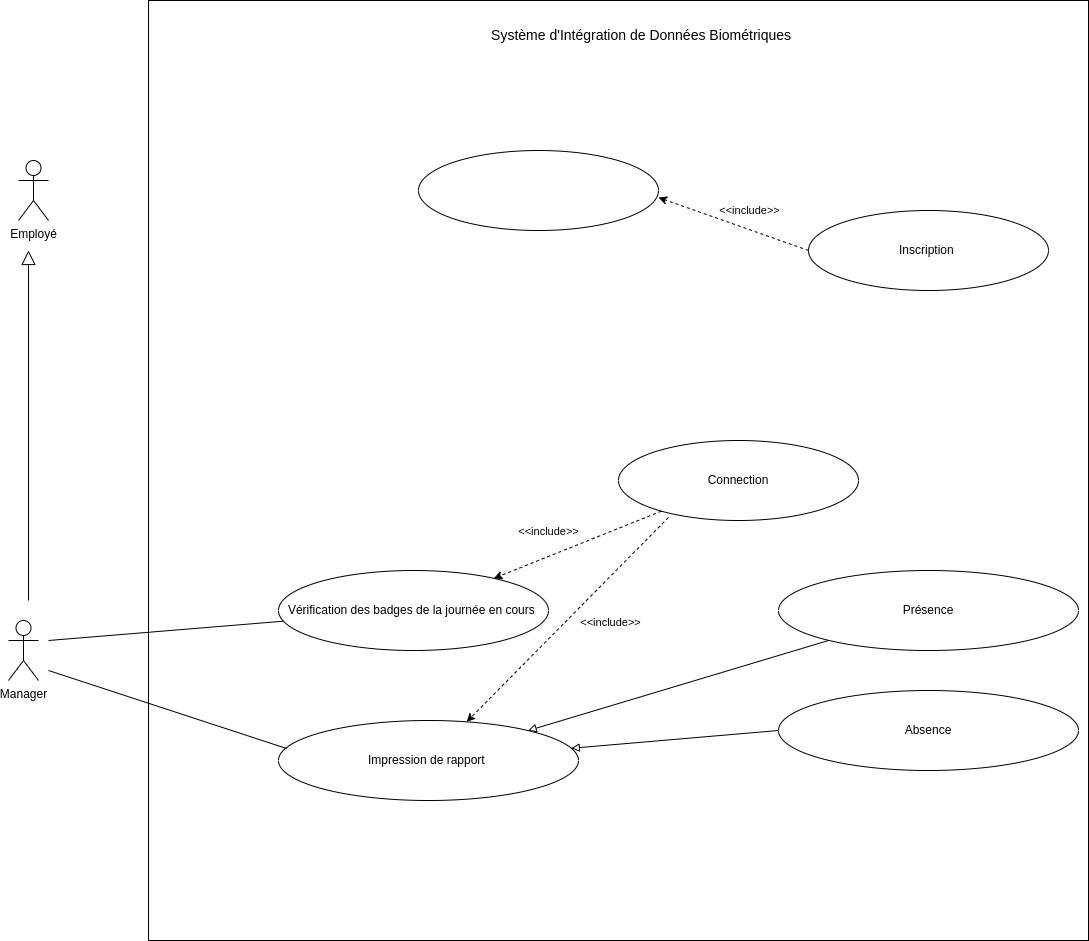

The diagram above was exported from draw.io. Its source (the exported page's mxGraphModel, read from the mxfile embedded in the PNG):
<mxGraphModel dx="1114" dy="629" grid="1" gridSize="10" guides="1" tooltips="1" connect="1" arrows="1" fold="1" page="1" pageScale="1" pageWidth="827" pageHeight="1169" math="0" shadow="0">
  <root>
    <mxCell id="0" />
    <mxCell id="1" parent="0" />
    <mxCell id="N_2ZbzhMnpaYIrdBlkMg-1" value="Employé" style="shape=umlActor;verticalLabelPosition=bottom;verticalAlign=top;html=1;outlineConnect=0;" vertex="1" parent="1">
      <mxGeometry x="130" y="410" width="30" height="60" as="geometry" />
    </mxCell>
    <mxCell id="N_2ZbzhMnpaYIrdBlkMg-2" value="Manager" style="shape=umlActor;verticalLabelPosition=bottom;verticalAlign=top;html=1;outlineConnect=0;" vertex="1" parent="1">
      <mxGeometry x="120" y="870" width="30" height="60" as="geometry" />
    </mxCell>
    <mxCell id="N_2ZbzhMnpaYIrdBlkMg-3" value="" style="endArrow=block;endFill=0;endSize=12;html=1;rounded=0;" edge="1" parent="1">
      <mxGeometry width="160" relative="1" as="geometry">
        <mxPoint x="140" y="850" as="sourcePoint" />
        <mxPoint x="140" y="500" as="targetPoint" />
      </mxGeometry>
    </mxCell>
    <mxCell id="N_2ZbzhMnpaYIrdBlkMg-4" value="" style="whiteSpace=wrap;html=1;aspect=fixed;" vertex="1" parent="1">
      <mxGeometry x="260" y="250" width="940" height="940" as="geometry" />
    </mxCell>
    <mxCell id="N_2ZbzhMnpaYIrdBlkMg-6" value="&lt;font style=&quot;font-size: 14px;&quot;&gt;Système d'Intégration de Données Biométriques&amp;nbsp;&lt;/font&gt;" style="text;html=1;strokeColor=none;fillColor=none;align=center;verticalAlign=middle;whiteSpace=wrap;rounded=0;" vertex="1" parent="1">
      <mxGeometry x="520" y="270" width="470" height="30" as="geometry" />
    </mxCell>
    <mxCell id="N_2ZbzhMnpaYIrdBlkMg-8" value="" style="ellipse;whiteSpace=wrap;html=1;" vertex="1" parent="1">
      <mxGeometry x="530" y="400" width="240" height="80" as="geometry" />
    </mxCell>
    <mxCell id="N_2ZbzhMnpaYIrdBlkMg-11" value="Connection" style="ellipse;whiteSpace=wrap;html=1;" vertex="1" parent="1">
      <mxGeometry x="730" y="690" width="240" height="80" as="geometry" />
    </mxCell>
    <mxCell id="N_2ZbzhMnpaYIrdBlkMg-13" value="Vérification des badges de la journée en cours&amp;nbsp;" style="ellipse;whiteSpace=wrap;html=1;" vertex="1" parent="1">
      <mxGeometry x="390" y="820" width="270" height="80" as="geometry" />
    </mxCell>
    <mxCell id="N_2ZbzhMnpaYIrdBlkMg-14" value="Présence" style="ellipse;whiteSpace=wrap;html=1;" vertex="1" parent="1">
      <mxGeometry x="890" y="820" width="300" height="80" as="geometry" />
    </mxCell>
    <mxCell id="N_2ZbzhMnpaYIrdBlkMg-16" value="Impression de rapport&amp;nbsp;" style="ellipse;whiteSpace=wrap;html=1;" vertex="1" parent="1">
      <mxGeometry x="390" y="970" width="300" height="80" as="geometry" />
    </mxCell>
    <mxCell id="N_2ZbzhMnpaYIrdBlkMg-18" value="Absence" style="ellipse;whiteSpace=wrap;html=1;" vertex="1" parent="1">
      <mxGeometry x="890" y="940" width="300" height="80" as="geometry" />
    </mxCell>
    <mxCell id="N_2ZbzhMnpaYIrdBlkMg-19" value="" style="endArrow=block;html=1;rounded=0;endFill=0;exitX=0;exitY=0.5;exitDx=0;exitDy=0;" edge="1" parent="1" source="N_2ZbzhMnpaYIrdBlkMg-18" target="N_2ZbzhMnpaYIrdBlkMg-16">
      <mxGeometry width="50" height="50" relative="1" as="geometry">
        <mxPoint x="670" y="900" as="sourcePoint" />
        <mxPoint x="720" y="850" as="targetPoint" />
      </mxGeometry>
    </mxCell>
    <mxCell id="N_2ZbzhMnpaYIrdBlkMg-20" value="" style="endArrow=block;html=1;rounded=0;endFill=0;" edge="1" parent="1" source="N_2ZbzhMnpaYIrdBlkMg-14" target="N_2ZbzhMnpaYIrdBlkMg-16">
      <mxGeometry width="50" height="50" relative="1" as="geometry">
        <mxPoint x="920" y="924" as="sourcePoint" />
        <mxPoint x="643" y="860" as="targetPoint" />
      </mxGeometry>
    </mxCell>
    <mxCell id="N_2ZbzhMnpaYIrdBlkMg-21" value="" style="endArrow=classic;html=1;rounded=0;dashed=1;exitX=0.208;exitY=0.963;exitDx=0;exitDy=0;exitPerimeter=0;" edge="1" parent="1" source="N_2ZbzhMnpaYIrdBlkMg-11" target="N_2ZbzhMnpaYIrdBlkMg-16">
      <mxGeometry width="50" height="50" relative="1" as="geometry">
        <mxPoint x="670" y="800" as="sourcePoint" />
        <mxPoint x="720" y="750" as="targetPoint" />
      </mxGeometry>
    </mxCell>
    <mxCell id="N_2ZbzhMnpaYIrdBlkMg-22" value="&lt;font style=&quot;font-size: 11px;&quot;&gt;&amp;lt;&amp;lt;include&amp;gt;&lt;/font&gt;&amp;gt;" style="edgeLabel;html=1;align=center;verticalAlign=middle;resizable=0;points=[];" vertex="1" connectable="0" parent="N_2ZbzhMnpaYIrdBlkMg-21">
      <mxGeometry x="-0.0764" y="2" relative="1" as="geometry">
        <mxPoint x="34" y="8" as="offset" />
      </mxGeometry>
    </mxCell>
    <mxCell id="N_2ZbzhMnpaYIrdBlkMg-23" value="" style="endArrow=none;html=1;rounded=0;" edge="1" parent="1" target="N_2ZbzhMnpaYIrdBlkMg-13">
      <mxGeometry width="50" height="50" relative="1" as="geometry">
        <mxPoint x="160" y="890" as="sourcePoint" />
        <mxPoint x="290" y="860" as="targetPoint" />
        <Array as="points" />
      </mxGeometry>
    </mxCell>
    <mxCell id="N_2ZbzhMnpaYIrdBlkMg-24" value="" style="endArrow=none;html=1;rounded=0;entryX=0.027;entryY=0.35;entryDx=0;entryDy=0;entryPerimeter=0;" edge="1" parent="1" target="N_2ZbzhMnpaYIrdBlkMg-16">
      <mxGeometry width="50" height="50" relative="1" as="geometry">
        <mxPoint x="160" y="920" as="sourcePoint" />
        <mxPoint x="414" y="1000" as="targetPoint" />
        <Array as="points" />
      </mxGeometry>
    </mxCell>
    <mxCell id="N_2ZbzhMnpaYIrdBlkMg-25" value="Inscription&amp;nbsp;" style="ellipse;whiteSpace=wrap;html=1;" vertex="1" parent="1">
      <mxGeometry x="920" y="460" width="240" height="80" as="geometry" />
    </mxCell>
    <mxCell id="N_2ZbzhMnpaYIrdBlkMg-26" value="" style="endArrow=classic;html=1;rounded=0;dashed=1;" edge="1" parent="1" source="N_2ZbzhMnpaYIrdBlkMg-11" target="N_2ZbzhMnpaYIrdBlkMg-13">
      <mxGeometry width="50" height="50" relative="1" as="geometry">
        <mxPoint x="790" y="750" as="sourcePoint" />
        <mxPoint x="550" y="940" as="targetPoint" />
      </mxGeometry>
    </mxCell>
    <mxCell id="N_2ZbzhMnpaYIrdBlkMg-27" value="&lt;font style=&quot;font-size: 11px;&quot;&gt;&amp;lt;&amp;lt;include&amp;gt;&lt;/font&gt;&amp;gt;" style="edgeLabel;html=1;align=center;verticalAlign=middle;resizable=0;points=[];" vertex="1" connectable="0" parent="N_2ZbzhMnpaYIrdBlkMg-26">
      <mxGeometry x="-0.0764" y="2" relative="1" as="geometry">
        <mxPoint x="-37" y="-13" as="offset" />
      </mxGeometry>
    </mxCell>
    <mxCell id="N_2ZbzhMnpaYIrdBlkMg-28" value="" style="endArrow=classic;html=1;rounded=0;dashed=1;exitX=0;exitY=0.5;exitDx=0;exitDy=0;entryX=1;entryY=0.588;entryDx=0;entryDy=0;entryPerimeter=0;" edge="1" parent="1" source="N_2ZbzhMnpaYIrdBlkMg-25" target="N_2ZbzhMnpaYIrdBlkMg-8">
      <mxGeometry width="50" height="50" relative="1" as="geometry">
        <mxPoint x="908" y="500" as="sourcePoint" />
        <mxPoint x="740" y="567" as="targetPoint" />
      </mxGeometry>
    </mxCell>
    <mxCell id="N_2ZbzhMnpaYIrdBlkMg-29" value="&lt;font style=&quot;font-size: 11px;&quot;&gt;&amp;lt;&amp;lt;include&amp;gt;&lt;/font&gt;&amp;gt;" style="edgeLabel;html=1;align=center;verticalAlign=middle;resizable=0;points=[];" vertex="1" connectable="0" parent="N_2ZbzhMnpaYIrdBlkMg-28">
      <mxGeometry x="-0.0764" y="2" relative="1" as="geometry">
        <mxPoint x="10" y="-18" as="offset" />
      </mxGeometry>
    </mxCell>
  </root>
</mxGraphModel>